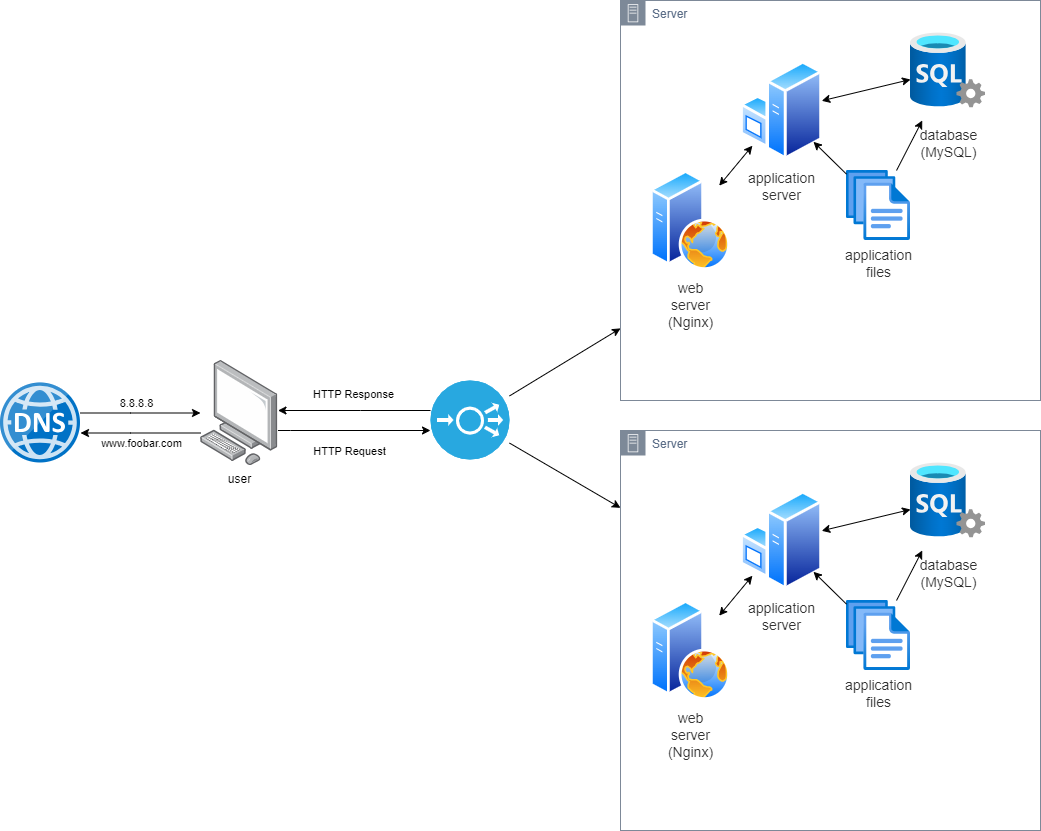

The diagram above was exported from draw.io. Its source (the exported page's mxGraphModel, read from the mxfile embedded in the PNG):
<mxGraphModel dx="1900" dy="522" grid="1" gridSize="10" guides="1" tooltips="1" connect="1" arrows="1" fold="1" page="1" pageScale="1" pageWidth="850" pageHeight="1100" math="0" shadow="0">
  <root>
    <mxCell id="0" />
    <mxCell id="1" parent="0" />
    <mxCell id="CDoMVL7T3Utcz1zTlhYC-30" style="rounded=0;orthogonalLoop=1;jettySize=auto;html=1;edgeStyle=orthogonalEdgeStyle;" parent="1" source="CDoMVL7T3Utcz1zTlhYC-10" target="CDoMVL7T3Utcz1zTlhYC-51" edge="1">
      <mxGeometry relative="1" as="geometry">
        <Array as="points">
          <mxPoint x="80" y="490" />
          <mxPoint x="80" y="490" />
        </Array>
      </mxGeometry>
    </mxCell>
    <mxCell id="CDoMVL7T3Utcz1zTlhYC-33" value="HTTP Request" style="edgeLabel;html=1;align=center;verticalAlign=middle;resizable=0;points=[];" parent="CDoMVL7T3Utcz1zTlhYC-30" connectable="0" vertex="1">
      <mxGeometry x="-0.3908" y="-2" relative="1" as="geometry">
        <mxPoint x="25" y="18" as="offset" />
      </mxGeometry>
    </mxCell>
    <mxCell id="CDoMVL7T3Utcz1zTlhYC-35" style="edgeStyle=orthogonalEdgeStyle;rounded=0;orthogonalLoop=1;jettySize=auto;html=1;" parent="1" source="CDoMVL7T3Utcz1zTlhYC-10" target="CDoMVL7T3Utcz1zTlhYC-17" edge="1">
      <mxGeometry relative="1" as="geometry">
        <Array as="points">
          <mxPoint x="-80" y="492.5" />
          <mxPoint x="-80" y="492.5" />
        </Array>
      </mxGeometry>
    </mxCell>
    <mxCell id="CDoMVL7T3Utcz1zTlhYC-37" value="www.foobar.com" style="edgeLabel;html=1;align=center;verticalAlign=middle;resizable=0;points=[];" parent="CDoMVL7T3Utcz1zTlhYC-35" connectable="0" vertex="1">
      <mxGeometry x="-0.2844" relative="1" as="geometry">
        <mxPoint x="-17" y="10" as="offset" />
      </mxGeometry>
    </mxCell>
    <mxCell id="CDoMVL7T3Utcz1zTlhYC-10" value="user" style="image;points=[];aspect=fixed;html=1;align=center;shadow=0;dashed=0;image=img/lib/allied_telesis/computer_and_terminals/Personal_Computer.svg;imageBackground=none;" parent="1" vertex="1">
      <mxGeometry x="-10" y="420" width="77.48" height="105" as="geometry" />
    </mxCell>
    <mxCell id="CDoMVL7T3Utcz1zTlhYC-21" style="rounded=0;orthogonalLoop=1;jettySize=auto;html=1;edgeStyle=orthogonalEdgeStyle;" parent="1" source="CDoMVL7T3Utcz1zTlhYC-17" target="CDoMVL7T3Utcz1zTlhYC-10" edge="1">
      <mxGeometry relative="1" as="geometry">
        <Array as="points">
          <mxPoint x="-80" y="472.5" />
          <mxPoint x="-80" y="472.5" />
        </Array>
      </mxGeometry>
    </mxCell>
    <mxCell id="CDoMVL7T3Utcz1zTlhYC-38" value="8.8.8.8" style="edgeLabel;html=1;align=center;verticalAlign=middle;resizable=0;points=[];" parent="CDoMVL7T3Utcz1zTlhYC-21" connectable="0" vertex="1">
      <mxGeometry x="-0.0867" y="3" relative="1" as="geometry">
        <mxPoint y="-7" as="offset" />
      </mxGeometry>
    </mxCell>
    <mxCell id="CDoMVL7T3Utcz1zTlhYC-17" value="" style="image;sketch=0;aspect=fixed;html=1;points=[];align=center;fontSize=12;image=img/lib/mscae/DNS.svg;" parent="1" vertex="1">
      <mxGeometry x="-210" y="442.5" width="80" height="80" as="geometry" />
    </mxCell>
    <mxCell id="CDoMVL7T3Utcz1zTlhYC-31" style="rounded=0;orthogonalLoop=1;jettySize=auto;html=1;edgeStyle=orthogonalEdgeStyle;" parent="1" source="CDoMVL7T3Utcz1zTlhYC-51" target="CDoMVL7T3Utcz1zTlhYC-10" edge="1">
      <mxGeometry relative="1" as="geometry">
        <Array as="points">
          <mxPoint x="150" y="470" />
          <mxPoint x="150" y="470" />
        </Array>
      </mxGeometry>
    </mxCell>
    <mxCell id="CDoMVL7T3Utcz1zTlhYC-34" value="HTTP Response" style="edgeLabel;html=1;align=center;verticalAlign=middle;resizable=0;points=[];" parent="CDoMVL7T3Utcz1zTlhYC-31" connectable="0" vertex="1">
      <mxGeometry x="0.0317" y="3" relative="1" as="geometry">
        <mxPoint x="1" y="-20" as="offset" />
      </mxGeometry>
    </mxCell>
    <mxCell id="CDoMVL7T3Utcz1zTlhYC-29" value="Server" style="points=[[0,0],[0.25,0],[0.5,0],[0.75,0],[1,0],[1,0.25],[1,0.5],[1,0.75],[1,1],[0.75,1],[0.5,1],[0.25,1],[0,1],[0,0.75],[0,0.5],[0,0.25]];outlineConnect=0;gradientColor=none;html=1;whiteSpace=wrap;fontSize=12;fontStyle=0;container=1;pointerEvents=0;collapsible=0;recursiveResize=0;shape=mxgraph.aws4.group;grIcon=mxgraph.aws4.group_on_premise;strokeColor=#7D8998;fillColor=none;verticalAlign=top;align=left;spacingLeft=30;fontColor=#5A6C86;dashed=0;" parent="1" vertex="1">
      <mxGeometry x="410" y="60" width="420" height="400" as="geometry" />
    </mxCell>
    <mxCell id="CDoMVL7T3Utcz1zTlhYC-2" value="&lt;span style=&quot;color: rgb(51, 51, 51); font-family: aktiv-grotesk, sans-serif; font-size: 14px; text-align: left; text-wrap: wrap;&quot;&gt;web server (Nginx)&lt;/span&gt;" style="image;aspect=fixed;perimeter=ellipsePerimeter;html=1;align=center;shadow=0;dashed=0;spacingTop=3;image=img/lib/active_directory/web_server.svg;" parent="CDoMVL7T3Utcz1zTlhYC-29" vertex="1">
      <mxGeometry x="30" y="170" width="80" height="100" as="geometry" />
    </mxCell>
    <mxCell id="CDoMVL7T3Utcz1zTlhYC-3" value="&lt;span style=&quot;color: rgb(51, 51, 51); font-family: aktiv-grotesk, sans-serif; font-size: 14px; text-align: left; text-wrap: wrap;&quot;&gt;database (MySQL)&lt;/span&gt;" style="aspect=fixed;html=1;align=center;fontSize=12;image=img/lib/azure2/databases/SQL_Server.svg;shape=image;labelBackgroundColor=default;verticalAlign=top;verticalLabelPosition=bottom;points=[];" parent="CDoMVL7T3Utcz1zTlhYC-29" vertex="1">
      <mxGeometry x="290" y="20" width="75" height="100" as="geometry" />
    </mxCell>
    <mxCell id="CDoMVL7T3Utcz1zTlhYC-6" value="&lt;span style=&quot;color: rgb(51, 51, 51); font-family: aktiv-grotesk, sans-serif; font-size: 14px; text-align: left; text-wrap: wrap;&quot;&gt;application files&lt;/span&gt;" style="image;aspect=fixed;html=1;points=[];align=center;fontSize=12;image=img/lib/azure2/general/Files.svg;" parent="CDoMVL7T3Utcz1zTlhYC-29" vertex="1">
      <mxGeometry x="226" y="170" width="64" height="70" as="geometry" />
    </mxCell>
    <mxCell id="CDoMVL7T3Utcz1zTlhYC-25" style="rounded=0;orthogonalLoop=1;jettySize=auto;html=1;strokeColor=default;align=center;verticalAlign=middle;fontFamily=Helvetica;fontSize=11;fontColor=default;labelBackgroundColor=default;endArrow=classic;" parent="CDoMVL7T3Utcz1zTlhYC-29" source="CDoMVL7T3Utcz1zTlhYC-6" target="CDoMVL7T3Utcz1zTlhYC-3" edge="1">
      <mxGeometry relative="1" as="geometry" />
    </mxCell>
    <mxCell id="CDoMVL7T3Utcz1zTlhYC-4" value="&lt;span style=&quot;color: rgb(51, 51, 51); font-family: aktiv-grotesk, sans-serif; font-size: 14px; text-align: left; text-wrap: wrap;&quot;&gt;application server&lt;/span&gt;" style="image;aspect=fixed;perimeter=ellipsePerimeter;html=1;align=center;shadow=0;dashed=0;spacingTop=3;image=img/lib/active_directory/windows_server.svg;" parent="CDoMVL7T3Utcz1zTlhYC-29" vertex="1">
      <mxGeometry x="120" y="60" width="82" height="100" as="geometry" />
    </mxCell>
    <mxCell id="CDoMVL7T3Utcz1zTlhYC-23" style="rounded=0;orthogonalLoop=1;jettySize=auto;html=1;startArrow=classic;startFill=1;" parent="CDoMVL7T3Utcz1zTlhYC-29" source="CDoMVL7T3Utcz1zTlhYC-2" target="CDoMVL7T3Utcz1zTlhYC-4" edge="1">
      <mxGeometry relative="1" as="geometry" />
    </mxCell>
    <mxCell id="CDoMVL7T3Utcz1zTlhYC-24" style="rounded=0;orthogonalLoop=1;jettySize=auto;html=1;strokeColor=default;align=center;verticalAlign=middle;fontFamily=Helvetica;fontSize=11;fontColor=default;labelBackgroundColor=default;endArrow=classic;startArrow=classic;startFill=1;" parent="CDoMVL7T3Utcz1zTlhYC-29" source="CDoMVL7T3Utcz1zTlhYC-3" target="CDoMVL7T3Utcz1zTlhYC-4" edge="1">
      <mxGeometry relative="1" as="geometry" />
    </mxCell>
    <mxCell id="CDoMVL7T3Utcz1zTlhYC-26" style="rounded=0;orthogonalLoop=1;jettySize=auto;html=1;" parent="CDoMVL7T3Utcz1zTlhYC-29" source="CDoMVL7T3Utcz1zTlhYC-6" target="CDoMVL7T3Utcz1zTlhYC-4" edge="1">
      <mxGeometry relative="1" as="geometry" />
    </mxCell>
    <mxCell id="CDoMVL7T3Utcz1zTlhYC-40" value="Server" style="points=[[0,0],[0.25,0],[0.5,0],[0.75,0],[1,0],[1,0.25],[1,0.5],[1,0.75],[1,1],[0.75,1],[0.5,1],[0.25,1],[0,1],[0,0.75],[0,0.5],[0,0.25]];outlineConnect=0;gradientColor=none;html=1;whiteSpace=wrap;fontSize=12;fontStyle=0;container=1;pointerEvents=0;collapsible=0;recursiveResize=0;shape=mxgraph.aws4.group;grIcon=mxgraph.aws4.group_on_premise;strokeColor=#7D8998;fillColor=none;verticalAlign=top;align=left;spacingLeft=30;fontColor=#5A6C86;dashed=0;" parent="1" vertex="1">
      <mxGeometry x="410" y="490" width="420" height="400" as="geometry" />
    </mxCell>
    <mxCell id="CDoMVL7T3Utcz1zTlhYC-41" value="&lt;span style=&quot;color: rgb(51, 51, 51); font-family: aktiv-grotesk, sans-serif; font-size: 14px; text-align: left; text-wrap: wrap;&quot;&gt;web server (Nginx)&lt;/span&gt;" style="image;aspect=fixed;perimeter=ellipsePerimeter;html=1;align=center;shadow=0;dashed=0;spacingTop=3;image=img/lib/active_directory/web_server.svg;" parent="CDoMVL7T3Utcz1zTlhYC-40" vertex="1">
      <mxGeometry x="30" y="170" width="80" height="100" as="geometry" />
    </mxCell>
    <mxCell id="CDoMVL7T3Utcz1zTlhYC-42" value="&lt;span style=&quot;color: rgb(51, 51, 51); font-family: aktiv-grotesk, sans-serif; font-size: 14px; text-align: left; text-wrap: wrap;&quot;&gt;database (MySQL)&lt;/span&gt;" style="aspect=fixed;html=1;align=center;fontSize=12;image=img/lib/azure2/databases/SQL_Server.svg;shape=image;labelBackgroundColor=default;verticalAlign=top;verticalLabelPosition=bottom;points=[];" parent="CDoMVL7T3Utcz1zTlhYC-40" vertex="1">
      <mxGeometry x="290" y="20" width="75" height="100" as="geometry" />
    </mxCell>
    <mxCell id="CDoMVL7T3Utcz1zTlhYC-43" value="&lt;span style=&quot;color: rgb(51, 51, 51); font-family: aktiv-grotesk, sans-serif; font-size: 14px; text-align: left; text-wrap: wrap;&quot;&gt;application files&lt;/span&gt;" style="image;aspect=fixed;html=1;points=[];align=center;fontSize=12;image=img/lib/azure2/general/Files.svg;" parent="CDoMVL7T3Utcz1zTlhYC-40" vertex="1">
      <mxGeometry x="226" y="170" width="64" height="70" as="geometry" />
    </mxCell>
    <mxCell id="CDoMVL7T3Utcz1zTlhYC-44" style="rounded=0;orthogonalLoop=1;jettySize=auto;html=1;strokeColor=default;align=center;verticalAlign=middle;fontFamily=Helvetica;fontSize=11;fontColor=default;labelBackgroundColor=default;endArrow=classic;" parent="CDoMVL7T3Utcz1zTlhYC-40" source="CDoMVL7T3Utcz1zTlhYC-43" target="CDoMVL7T3Utcz1zTlhYC-42" edge="1">
      <mxGeometry relative="1" as="geometry" />
    </mxCell>
    <mxCell id="CDoMVL7T3Utcz1zTlhYC-45" value="&lt;span style=&quot;color: rgb(51, 51, 51); font-family: aktiv-grotesk, sans-serif; font-size: 14px; text-align: left; text-wrap: wrap;&quot;&gt;application server&lt;/span&gt;" style="image;aspect=fixed;perimeter=ellipsePerimeter;html=1;align=center;shadow=0;dashed=0;spacingTop=3;image=img/lib/active_directory/windows_server.svg;" parent="CDoMVL7T3Utcz1zTlhYC-40" vertex="1">
      <mxGeometry x="120" y="60" width="82" height="100" as="geometry" />
    </mxCell>
    <mxCell id="CDoMVL7T3Utcz1zTlhYC-46" style="rounded=0;orthogonalLoop=1;jettySize=auto;html=1;startArrow=classic;startFill=1;" parent="CDoMVL7T3Utcz1zTlhYC-40" source="CDoMVL7T3Utcz1zTlhYC-41" target="CDoMVL7T3Utcz1zTlhYC-45" edge="1">
      <mxGeometry relative="1" as="geometry" />
    </mxCell>
    <mxCell id="CDoMVL7T3Utcz1zTlhYC-47" style="rounded=0;orthogonalLoop=1;jettySize=auto;html=1;strokeColor=default;align=center;verticalAlign=middle;fontFamily=Helvetica;fontSize=11;fontColor=default;labelBackgroundColor=default;endArrow=classic;startArrow=classic;startFill=1;" parent="CDoMVL7T3Utcz1zTlhYC-40" source="CDoMVL7T3Utcz1zTlhYC-42" target="CDoMVL7T3Utcz1zTlhYC-45" edge="1">
      <mxGeometry relative="1" as="geometry" />
    </mxCell>
    <mxCell id="CDoMVL7T3Utcz1zTlhYC-48" style="rounded=0;orthogonalLoop=1;jettySize=auto;html=1;" parent="CDoMVL7T3Utcz1zTlhYC-40" source="CDoMVL7T3Utcz1zTlhYC-43" target="CDoMVL7T3Utcz1zTlhYC-45" edge="1">
      <mxGeometry relative="1" as="geometry" />
    </mxCell>
    <mxCell id="CDoMVL7T3Utcz1zTlhYC-52" style="rounded=0;orthogonalLoop=1;jettySize=auto;html=1;" parent="1" source="CDoMVL7T3Utcz1zTlhYC-51" target="CDoMVL7T3Utcz1zTlhYC-29" edge="1">
      <mxGeometry relative="1" as="geometry" />
    </mxCell>
    <mxCell id="CDoMVL7T3Utcz1zTlhYC-53" style="rounded=0;orthogonalLoop=1;jettySize=auto;html=1;" parent="1" source="CDoMVL7T3Utcz1zTlhYC-51" target="CDoMVL7T3Utcz1zTlhYC-40" edge="1">
      <mxGeometry relative="1" as="geometry" />
    </mxCell>
    <mxCell id="CDoMVL7T3Utcz1zTlhYC-51" value="" style="fillColor=#28A8E0;verticalLabelPosition=bottom;sketch=0;html=1;strokeColor=#ffffff;verticalAlign=top;align=center;points=[[0.145,0.145,0],[0.5,0,0],[0.855,0.145,0],[1,0.5,0],[0.855,0.855,0],[0.5,1,0],[0.145,0.855,0],[0,0.5,0]];pointerEvents=1;shape=mxgraph.cisco_safe.compositeIcon;bgIcon=ellipse;resIcon=mxgraph.cisco_safe.capability.load_balancer;" parent="1" vertex="1">
      <mxGeometry x="220" y="440" width="79" height="79" as="geometry" />
    </mxCell>
  </root>
</mxGraphModel>